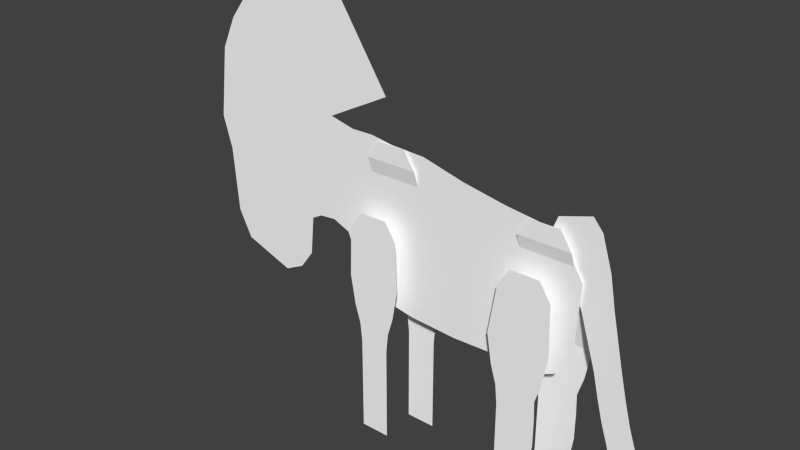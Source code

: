 # Source: Antelope_Walk_88.blend  (saved by Blender 2.78.0; exported with 4.5.12 LTS)
import bpy
from mathutils import Matrix  # noqa: F401  (used for matrix-valued properties, if any)

bpy.ops.wm.read_factory_settings(use_empty=True)
scene = bpy.context.scene
scene.name = 'Scene'

# ---- collections
col_collection_1 = bpy.data.collections.new('Collection 1'); scene.collection.children.link(col_collection_1)

# ---- materials (node trees are filled in below, after node groups)
mat_material_kudu = bpy.data.materials.new('Material kudu')
mat_material_kudu.alpha_threshold = 0.0
mat_material_kudu.use_transparent_shadow = False
mat_material_kudu.preview_render_type = 'CUBE'
mat_material_kudu.diffuse_color = (1.0, 1.0, 1.0, 1.0)
mat_material_kudu.specular_color = (0.0, 0.0, 0.0)
mat_material_kudu.roughness = 0.5

# ---- material node trees

# ---- world
world_world = bpy.data.worlds.new('World'); scene.world = world_world
world_world.color = (0.05088, 0.05088, 0.05088)
world_world.use_sun_shadow = False
world_world.sun_shadow_jitter_overblur = 0.0
world_world.cycles.sampling_method = 'NONE'
world_world.cycles.sample_map_resolution = 256

# ---- meshes
me_untitled_003 = bpy.data.meshes.new('Untitled.003')
me_untitled_003.from_pydata([(30.32, -0.09828, 10.47), (-15.8, -0.09829, 23.59), (-17.34, -0.09829, 3.526), (-15.22, -0.09828, -1.83), (-7.28, -0.09829, 22.98), (22.8, -0.09828, -9.194), (23.65, -0.09829, 18.12), (29.64, -0.09828, -3.593), (-10.69, -0.09828, -7.131), (-20.73, -0.09829, 4.954), (-33.43, -0.09829, -9.731), (-43.17, -0.09829, -6.22), (-43.95, -0.09829, 37.53), (-26.41, -0.09829, 24.21), (-20.66, -0.09829, 24.73), (6.462, -0.09828, -8.992), (7.549, -0.09829, 20.61), (14.68, -0.09828, -8.686), (15.73, -0.09829, 19.11), (-11.51, -0.09829, 23.64), (27.08, -0.09828, -7.204), (27.49, -0.09829, 15.06), (-2.651, -0.09828, -8.509), (-0.5331, -0.09829, 22.68), (-23.96, -0.09829, 4.642), (-26.77, -0.09829, -4.072), (-46.75, -0.09829, 11.58), (-29.47, -0.09829, -7.752), (-45.79, -0.09829, -0.9622), (-26.01, -0.09829, 3.521), (-36.83, -0.0983, 46.8), (-18.64, -0.0983, 46.82), (-8.434, -0.0983, 31.05), (-46.78, -0.0983, 31.48), (-48.56, -0.09829, 17.86), (-11.91, -3.0, -34.31), (-6.203, -3.0, -34.31), (-6.203, -3.0, -31.37), (-11.91, -3.0, -31.37), (-11.91, -3.0, -24.97), (-6.203, -3.0, -24.97), (-6.203, -3.0, -20.87), (-11.91, -3.0, -20.87), (-6.203, -3.0, -15.79), (-11.91, -3.0, -15.79), (-5.822, -3.0, -12.06), (-12.29, -3.0, -12.06), (-4.742, -3.0, -8.435), (-13.37, -3.0, -8.435), (-3.791, -3.0, -2.807), (-4.103, -3.0, 6.807), (-14.01, -3.0, 6.807), (-14.32, -3.0, -2.807), (-6.288, -3.0, 10.18), (-11.82, -3.0, 10.18), (-6.203, -3.0, -28.1), (-11.91, -3.0, -28.1), (-6.561, 3.818, -33.48), (-0.8557, 3.818, -33.48), (-0.8557, 3.818, -30.54), (-6.561, 3.818, -30.54), (-6.561, 3.818, -24.14), (-0.8557, 3.818, -24.14), (-0.8557, 3.818, -20.04), (-6.561, 3.818, -20.04), (-0.8557, 3.818, -14.96), (-6.561, 3.818, -14.96), (-0.4748, 3.818, -11.23), (-6.942, 3.818, -11.23), (0.605, 3.818, -7.605), (-8.022, 3.818, -7.605), (1.556, 3.818, -1.977), (-2.009, -0.6818, 19.77), (-11.91, -0.6818, 19.77), (-8.974, 3.818, -1.977), (-4.195, -0.6818, 23.14), (-9.729, -0.6818, 23.14), (-0.8557, 3.818, -27.27), (-6.561, 3.818, -27.27), (28.45, 3.818, -34.91), (28.99, 3.818, -16.4), (28.99, 3.818, -21.48), (28.45, 3.818, -25.58), (21.57, 3.818, -34.91), (21.57, 3.818, -25.58), (21.57, 3.818, -21.48), (21.57, 3.818, -16.4), (28.84, 3.818, -12.67), (21.19, 3.818, -12.67), (28.36, -0.6818, 15.28), (18.45, -0.6818, 15.28), (30.87, 3.818, -3.417), (20.34, 3.818, -3.417), (26.17, -0.6818, 18.65), (20.64, -0.6818, 18.65), (28.45, 3.818, -31.98), (21.57, 3.818, -31.98), (21.57, 3.818, -28.71), (28.45, 3.818, -28.71), (29.92, 3.818, -9.044), (20.11, 3.818, -9.044), (17.76, -3.0, -34.31), (24.65, -3.0, -34.31), (24.65, -3.0, -31.37), (17.76, -3.0, -31.37), (17.76, -3.0, -24.97), (24.65, -3.0, -24.97), (25.18, -3.0, -20.87), (17.76, -3.0, -20.87), (25.18, -3.0, -15.79), (17.76, -3.0, -15.79), (25.03, -3.0, -12.06), (17.38, -3.0, -12.06), (26.11, -3.0, -8.435), (16.3, -3.0, -8.435), (27.06, -3.0, -2.807), (26.75, -3.0, 6.807), (16.84, -3.0, 6.807), (15.35, -3.0, -2.807), (24.56, -3.0, 10.18), (19.03, -3.0, 10.18), (24.65, -3.0, -28.1), (17.76, -3.0, -28.1), (42.97, 0.5, -20.15), (32.66, 0.5, 19.67), (38.02, 0.5, -21.62), (33.25, 0.5, -4.381), (38.11, 0.5, -2.94), (30.02, 0.5, 5.893), (35.74, 0.5, 7.588), (34.63, 0.5, 13.44), (23.78, 0.5, 16.87), (26.04, 0.5, 10.73), (30.85, 0.5, 21.8), (24.96, 0.5, 19.98), (40.37, 0.5, -11.72), (35.46, 0.5, -13.17), (34.35, 0.5, -8.982), (36.92, 0.5, 2.324), (31.64, 0.5, 0.7557), (39.23, 0.5, -7.533), (41.6, 0.5, -15.39), (36.67, 0.5, -16.85)], [], [(5, 20, 21), (21, 6, 5), (8, 22, 23), (23, 4, 8), (3, 19, 1), (1, 2, 3), (27, 28, 11), (11, 10, 27), (9, 2, 1), (1, 14, 9), (15, 17, 18), (18, 16, 15), (5, 6, 18), (18, 17, 5), (8, 4, 19), (19, 3, 8), (20, 7, 0), (0, 21, 20), (15, 16, 23), (23, 22, 15), (24, 9, 14), (14, 13, 24), (29, 12, 26), (26, 25, 29), (25, 26, 28), (28, 27, 25), (29, 24, 13), (13, 12, 29), (13, 14, 32), (32, 31, 13), (12, 13, 31), (31, 30, 12), (26, 12, 33), (33, 34, 26), (36, 37, 38), (38, 35, 36), (40, 41, 42), (42, 39, 40), (41, 43, 44), (44, 42, 41), (43, 45, 46), (46, 44, 43), (45, 47, 48), (48, 46, 45), (50, 51, 52), (52, 49, 50), (51, 50, 53), (53, 54, 51), (55, 56, 38), (38, 37, 55), (40, 39, 56), (56, 55, 40), (49, 52, 48), (48, 47, 49), (58, 59, 60), (60, 57, 58), (62, 63, 64), (64, 61, 62), (63, 65, 66), (66, 64, 63), (65, 67, 68), (68, 66, 65), (67, 69, 70), (70, 68, 67), (72, 73, 74), (74, 71, 72), (73, 72, 75), (75, 76, 73), (77, 78, 60), (60, 59, 77), (62, 61, 78), (78, 77, 62), (71, 74, 70), (70, 69, 71), (79, 95, 96), (96, 83, 79), (82, 81, 85), (85, 84, 82), (81, 80, 86), (86, 85, 81), (80, 87, 88), (88, 86, 80), (87, 99, 100), (100, 88, 87), (89, 90, 92), (92, 91, 89), (90, 89, 93), (93, 94, 90), (98, 97, 96), (96, 95, 98), (82, 84, 97), (97, 98, 82), (91, 92, 100), (100, 99, 91), (102, 103, 104), (104, 101, 102), (106, 107, 108), (108, 105, 106), (107, 109, 110), (110, 108, 107), (109, 111, 112), (112, 110, 109), (111, 113, 114), (114, 112, 111), (116, 117, 118), (118, 115, 116), (117, 116, 119), (119, 120, 117), (121, 122, 104), (104, 103, 121), (106, 105, 122), (122, 121, 106), (115, 118, 114), (114, 113, 115), (124, 131, 132), (132, 130, 124), (126, 137, 140), (140, 127, 126), (128, 139, 138), (138, 129, 128), (128, 129, 130), (130, 132, 128), (131, 124, 133), (133, 134, 131), (136, 142, 141), (141, 135, 136), (137, 136, 135), (135, 140, 137), (139, 126, 127), (127, 138, 139), (142, 125, 123), (123, 141, 142)])
me_untitled_003.polygons.foreach_set('use_smooth', [1, 1, 1, 1, 1, 1, 1, 1, 1, 1, 1, 1, 1, 1, 1, 1, 1, 1, 1, 1, 1, 1, 1, 1, 1, 1, 1, 1, 0, 0, 0, 0, 0, 0, 1, 1, 1, 1, 1, 1, 1, 1, 0, 0, 0, 0, 0, 0, 1, 1, 1, 1, 0, 0, 1, 1, 1, 1, 1, 1, 1, 1, 0, 0, 0, 0, 0, 0, 1, 1, 1, 1, 0, 0, 1, 1, 1, 1, 1, 1, 1, 1, 0, 0, 0, 0, 0, 0, 1, 1, 1, 1, 0, 0, 1, 1, 1, 1, 1, 1, 1, 1, 0, 0, 0, 0, 0, 0, 1, 1, 1, 1, 0, 0, 1, 1, 1, 1, 1, 1, 1, 1, 0, 0, 1, 1, 1, 1, 1, 1, 1, 1])
_uv = me_untitled_003.uv_layers.new(name='UVChannel_1')
_uv.uv.foreach_set('vector', [0.7963, 0.2873, 0.8428, 0.3089, 0.8473, 0.551, 0.8473, 0.551, 0.8056, 0.5843, 0.7963, 0.2873, 0.4321, 0.3097, 0.5196, 0.2947, 0.5426, 0.6338, 0.5426, 0.6338, 0.4693, 0.6372, 0.4321, 0.3097, 0.383, 0.3673, 0.4233, 0.6442, 0.3767, 0.6437, 0.3767, 0.6437, 0.3599, 0.4256, 0.383, 0.3673, 0.228, 0.3029, 0.05053, 0.3768, 0.07905, 0.3196, 0.07905, 0.3196, 0.1849, 0.2814, 0.228, 0.3029, 0.323, 0.4411, 0.3599, 0.4256, 0.3767, 0.6437, 0.3767, 0.6437, 0.3237, 0.6561, 0.323, 0.4411, 0.6187, 0.2895, 0.708, 0.2928, 0.7195, 0.5951, 0.7195, 0.5951, 0.6305, 0.6113, 0.6187, 0.2895, 0.7963, 0.2873, 0.8056, 0.5843, 0.7195, 0.5951, 0.7195, 0.5951, 0.708, 0.2928, 0.7963, 0.2873, 0.4321, 0.3097, 0.4693, 0.6372, 0.4233, 0.6442, 0.4233, 0.6442, 0.383, 0.3673, 0.4321, 0.3097, 0.8428, 0.3089, 0.8707, 0.3482, 0.8781, 0.5011, 0.8781, 0.5011, 0.8473, 0.551, 0.8428, 0.3089, 0.6187, 0.2895, 0.6305, 0.6113, 0.5426, 0.6338, 0.5426, 0.6338, 0.5196, 0.2947, 0.6187, 0.2895, 0.2879, 0.4377, 0.323, 0.4411, 0.3237, 0.6561, 0.3237, 0.6561, 0.2613, 0.6505, 0.2879, 0.4377, 0.2656, 0.4255, 0.07053, 0.7954, 0.04009, 0.5132, 0.04009, 0.5132, 0.2574, 0.343, 0.2656, 0.4255, 0.2574, 0.343, 0.04009, 0.5132, 0.05053, 0.3768, 0.05053, 0.3768, 0.228, 0.3029, 0.2574, 0.343, 0.2656, 0.4255, 0.2879, 0.4377, 0.2613, 0.6505, 0.2613, 0.6505, 0.07053, 0.7954, 0.2656, 0.4255, 0.2613, 0.6505, 0.3237, 0.6561, 0.4567, 0.7248, 0.4567, 0.7248, 0.3458, 0.8963, 0.2613, 0.6505, 0.07053, 0.7954, 0.2613, 0.6505, 0.3458, 0.8963, 0.3458, 0.8963, 0.1479, 0.8961, 0.07053, 0.7954, 0.04009, 0.5132, 0.07053, 0.7954, 0.03971, 0.7296, 0.03971, 0.7296, 0.02039, 0.5815, 0.04009, 0.5132, 0.9529, 0.8141, 0.9209, 0.8141, 0.9209, 0.7521, 0.9209, 0.7521, 0.9529, 0.7521, 0.9529, 0.8141, 0.8514, 0.8141, 0.8068, 0.8141, 0.8068, 0.7521, 0.8068, 0.7521, 0.8514, 0.7521, 0.8514, 0.8141, 0.8068, 0.8141, 0.7516, 0.8141, 0.7516, 0.7521, 0.7516, 0.7521, 0.8068, 0.7521, 0.8068, 0.8141, 0.7516, 0.8141, 0.711, 0.8183, 0.711, 0.7479, 0.711, 0.7479, 0.7516, 0.7521, 0.7516, 0.8141, 0.711, 0.8183, 0.6716, 0.83, 0.6716, 0.7362, 0.6716, 0.7362, 0.711, 0.7479, 0.711, 0.8183, 0.5426, 0.837, 0.5426, 0.7293, 0.6104, 0.7259, 0.6104, 0.7259, 0.6104, 0.8404, 0.5426, 0.837, 0.5426, 0.7293, 0.5426, 0.837, 0.5059, 0.8132, 0.5059, 0.8132, 0.5059, 0.753, 0.5426, 0.7293, 0.8854, 0.8141, 0.8854, 0.7521, 0.9209, 0.7521, 0.9209, 0.7521, 0.9209, 0.8141, 0.8854, 0.8141, 0.8514, 0.8141, 0.8514, 0.7521, 0.8854, 0.7521, 0.8854, 0.7521, 0.8854, 0.8141, 0.8514, 0.8141, 0.6104, 0.8404, 0.6104, 0.7259, 0.6716, 0.7362, 0.6716, 0.7362, 0.6716, 0.83, 0.6104, 0.8404, 0.9529, 0.1032, 0.9209, 0.1032, 0.9209, 0.04115, 0.9209, 0.04115, 0.9529, 0.04115, 0.9529, 0.1032, 0.8514, 0.1032, 0.8068, 0.1032, 0.8068, 0.04115, 0.8068, 0.04115, 0.8514, 0.04115, 0.8514, 0.1032, 0.8068, 0.1032, 0.7516, 0.1032, 0.7516, 0.04115, 0.7516, 0.04115, 0.8068, 0.04115, 0.8068, 0.1032, 0.7516, 0.1032, 0.711, 0.1073, 0.711, 0.037, 0.711, 0.037, 0.7516, 0.04115, 0.7516, 0.1032, 0.711, 0.1073, 0.6716, 0.1191, 0.6716, 0.02526, 0.6716, 0.02526, 0.711, 0.037, 0.711, 0.1073, 0.4016, 0.1262, 0.4016, 0.01851, 0.6104, 0.01492, 0.6104, 0.01492, 0.6104, 0.1294, 0.4016, 0.1262, 0.4016, 0.01851, 0.4016, 0.1262, 0.365, 0.1025, 0.365, 0.1025, 0.365, 0.04228, 0.4016, 0.01851, 0.8854, 0.1032, 0.8854, 0.04115, 0.9209, 0.04115, 0.9209, 0.04115, 0.9209, 0.1032, 0.8854, 0.1032, 0.8514, 0.1032, 0.8514, 0.04115, 0.8854, 0.04115, 0.8854, 0.04115, 0.8854, 0.1032, 0.8514, 0.1032, 0.6104, 0.1294, 0.6104, 0.01492, 0.6716, 0.02526, 0.6716, 0.02526, 0.6716, 0.1191, 0.6104, 0.1294, 0.9529, 0.2351, 0.9209, 0.2351, 0.9209, 0.1602, 0.9209, 0.1602, 0.9529, 0.1602, 0.9529, 0.2351, 0.8514, 0.2351, 0.8068, 0.2409, 0.8068, 0.1602, 0.8068, 0.1602, 0.8514, 0.1602, 0.8514, 0.2351, 0.8068, 0.2409, 0.7516, 0.2409, 0.7516, 0.1602, 0.7516, 0.1602, 0.8068, 0.1602, 0.8068, 0.2409, 0.7516, 0.2409, 0.711, 0.2393, 0.711, 0.1561, 0.711, 0.1561, 0.7516, 0.1602, 0.7516, 0.2409, 0.711, 0.2393, 0.6716, 0.251, 0.6716, 0.1444, 0.6716, 0.1444, 0.711, 0.1561, 0.711, 0.2393, 0.4504, 0.2583, 0.4504, 0.1506, 0.6104, 0.1468, 0.6104, 0.1468, 0.6104, 0.2613, 0.4504, 0.2583, 0.4504, 0.1506, 0.4504, 0.2583, 0.4137, 0.2346, 0.4137, 0.2346, 0.4137, 0.1744, 0.4504, 0.1506, 0.8854, 0.2351, 0.8854, 0.1602, 0.9209, 0.1602, 0.9209, 0.1602, 0.9209, 0.2351, 0.8854, 0.2351, 0.8514, 0.2351, 0.8514, 0.1602, 0.8854, 0.1602, 0.8854, 0.1602, 0.8854, 0.2351, 0.8514, 0.2351, 0.6104, 0.2613, 0.6104, 0.1468, 0.6716, 0.1444, 0.6716, 0.1444, 0.6716, 0.251, 0.6104, 0.2613, 0.9529, 0.9534, 0.9209, 0.9534, 0.9209, 0.8785, 0.9209, 0.8785, 0.9529, 0.8785, 0.9529, 0.9534, 0.8514, 0.9534, 0.8068, 0.9591, 0.8068, 0.8785, 0.8068, 0.8785, 0.8514, 0.8785, 0.8514, 0.9534, 0.8068, 0.9591, 0.7516, 0.9591, 0.7516, 0.8785, 0.7516, 0.8785, 0.8068, 0.8785, 0.8068, 0.9591, 0.7516, 0.9591, 0.711, 0.9575, 0.711, 0.8744, 0.711, 0.8744, 0.7516, 0.8785, 0.7516, 0.9591, 0.711, 0.9575, 0.6716, 0.9692, 0.6716, 0.8626, 0.6716, 0.8626, 0.711, 0.8744, 0.711, 0.9575, 0.5426, 0.9762, 0.5426, 0.8685, 0.6104, 0.8523, 0.6104, 0.8523, 0.6104, 0.9796, 0.5426, 0.9762, 0.5426, 0.8685, 0.5426, 0.9762, 0.5059, 0.9524, 0.5059, 0.9524, 0.5059, 0.8923, 0.5426, 0.8685, 0.8854, 0.9534, 0.8854, 0.8785, 0.9209, 0.8785, 0.9209, 0.8785, 0.9209, 0.9534, 0.8854, 0.9534, 0.8514, 0.9534, 0.8514, 0.8785, 0.8854, 0.8785, 0.8854, 0.8785, 0.8854, 0.9534, 0.8514, 0.9534, 0.6104, 0.9796, 0.6104, 0.8523, 0.6716, 0.8626, 0.6716, 0.8626, 0.6716, 0.9692, 0.6104, 0.9796, 0.9758, 0.7021, 0.8747, 0.6968, 0.8755, 0.6276, 0.8755, 0.6276, 0.9732, 0.6328, 0.9758, 0.7021, 0.9073, 0.4496, 0.9091, 0.3975, 0.9644, 0.3994, 0.9644, 0.3994, 0.9624, 0.4516, 0.9073, 0.4496, 0.9014, 0.5666, 0.9044, 0.5081, 0.9642, 0.5102, 0.9642, 0.5102, 0.9661, 0.5688, 0.9014, 0.5666, 0.9014, 0.5666, 0.9661, 0.5688, 0.9732, 0.6328, 0.9732, 0.6328, 0.8755, 0.6276, 0.9014, 0.5666, 0.8747, 0.6968, 0.9758, 0.7021, 0.9626, 0.7294, 0.9626, 0.7294, 0.8955, 0.7263, 0.8747, 0.6968, 0.9114, 0.3498, 0.9141, 0.3078, 0.97, 0.3097, 0.97, 0.3097, 0.967, 0.3517, 0.9114, 0.3498, 0.9091, 0.3975, 0.9114, 0.3498, 0.967, 0.3517, 0.967, 0.3517, 0.9644, 0.3994, 0.9091, 0.3975, 0.9044, 0.5081, 0.9073, 0.4496, 0.9624, 0.4516, 0.9624, 0.4516, 0.9642, 0.5102, 0.9044, 0.5081, 0.9141, 0.3078, 0.9153, 0.2539, 0.9714, 0.2559, 0.9714, 0.2559, 0.97, 0.3097, 0.9141, 0.3078])
me_untitled_003.materials.append(mat_material_kudu)
me_untitled_003.use_remesh_preserve_volume = False
me_untitled_003.use_remesh_preserve_attributes = False
me_untitled_003.use_mirror_vertex_groups = False
me_untitled_003.update()
arm_skeleton = bpy.data.armatures.new('Skeleton')  # bones are not reproduced

# ---- objects
ob_mesh_antelopea = bpy.data.objects.new('Mesh_AntelopeA', arm_skeleton)
ob_mesh_body = bpy.data.objects.new('Mesh_Body', me_untitled_003)

# ---- transforms, parenting, visibility, modifiers, constraints
ob_mesh_antelopea.location = (20.06, -4.0, 10.0)
ob_mesh_antelopea.show_in_front = True
ob_mesh_antelopea.lineart.crease_threshold = 0.0
ob_mesh_body.parent = ob_mesh_antelopea
ob_mesh_body.matrix_parent_inverse = Matrix(((1.0, 0.0, 0.0, -20.0), (0.0, 1.0, 0.0, -0.0), (0.0, 0.0, 1.0, -10.0), (0.0, 0.0, 0.0, 1.0)))
ob_mesh_body.location = (0.0, 0.0, 0.0)
ob_mesh_body.color = (0.8, 0.8, 0.8, 1.0)
ob_mesh_body.hide_select = True
ob_mesh_body.show_wire = True
ob_mesh_body.show_transparent = True
ob_mesh_body.lineart.crease_threshold = 0.0
_vg = ob_mesh_body.vertex_groups.new(name='Bone_Pelvis')
for _i, _w in zip([0, 1, 2, 3, 4, 5, 6, 7, 8, 9, 14, 15, 16, 17, 18, 19, 20, 21, 22, 23, 31, 32, 44, 46, 50, 53, 66, 68, 71, 72, 73, 74, 75, 76, 79, 88, 89, 90, 93, 94, 95, 97, 131, 132, 133, 134], [1.0, 0.01648, 0.2045, 0.25, 0.346, 1.0, 1.0, 1.0, 0.5974, 0.0, 0.0, 0.6209, 0.5208, 1.0, 1.0, 0.1441, 1.0, 1.0, 0.7432, 0.2315, 0.0, 0.0, 0.0, 0.0, 0.0, 0.0, 0.0, 0.0, 0.0006428, 0.6141, 0.3693, 0.004307, 0.3343, 0.4653, 0.0, 0.01269, 1.0, 1.0, 1.0, 1.0, 0.0, 0.0, 1.0, 1.0, 0.2906, 0.1482]): _vg.add([_i], _w, 'REPLACE')
_vg = ob_mesh_body.vertex_groups.new(name='Bone_Spine')
for _i, _w in zip([1, 2, 3, 4, 6, 8, 9, 10, 11, 13, 14, 15, 16, 17, 18, 19, 21, 22, 23, 24, 25, 27, 28, 29, 31, 32, 33, 34, 42, 43, 44, 45, 46, 52, 65, 66, 67, 68, 69, 70, 72, 73, 75, 76, 89, 90, 93, 94, 116, 124, 128, 129, 130, 131, 132, 133, 134, 138, 139], [0.0, 0.0, 0.0, 0.2303, 0.2968, 0.4444, 0.0, 0.0, 0.0, 0.0, 0.0, 1.0, 0.9545, 0.4579, 0.569, 0.0, 0.2272, 0.6348, 0.6137, 0.0, 0.0, 0.0, 0.0, 0.0, 0.001227, 0.0, 0.0, 0.0, 0.0, 0.0, 0.0, 0.0, 0.0, 0.005301, 0.0, 0.0, 0.0, 0.0, 0.0, 0.0, 0.5615, 0.1875, 0.6889, 0.1906, 0.2832, 0.5061, 0.3739, 0.6525, 0.0281, 0.1368, 0.08785, 0.07541, 0.1125, 0.3152, 0.3064, 0.1338, 0.2518, 0.06345, 0.05689]): _vg.add([_i], _w, 'REPLACE')
_vg = ob_mesh_body.vertex_groups.new(name='Bone_Shoulder')
for _i, _w in zip([1, 2, 3, 4, 5, 6, 8, 9, 10, 11, 12, 13, 14, 15, 16, 17, 18, 19, 22, 23, 24, 25, 26, 27, 28, 29, 30, 31, 32, 33, 34, 36, 43, 44, 45, 47, 48, 49, 50, 51, 52, 54, 65, 66, 67, 68, 70, 72, 73, 74, 75, 76, 89, 90, 93, 94, 117, 118, 120], [0.4603, 0.5284, 0.25, 1.0, 0.06514, 0.04545, 0.5774, 0.0, 0.0, 0.0, 0.0, 0.0, 0.0, 0.1232, 0.1189, 0.03712, 0.08837, 1.0, 0.1906, 1.0, 0.0, 0.0, 0.0, 0.0, 0.0, 0.06312, 0.001745, 0.0, 1.463e-05, 0.0, 0.0, 0.000103, 0.0, 0.0, 0.0, 0.0, 0.0, 0.0, 0.0, 0.0, 0.0, 0.0, 0.0, 0.0, 0.0, 0.0, 0.0, 1.0, 0.8871, 0.0, 1.0, 0.9014, 0.02063, 0.03641, 0.04987, 0.08142, 0.0, 0.0, 0.0]): _vg.add([_i], _w, 'REPLACE')
_vg = ob_mesh_body.vertex_groups.new(name='Bone_Neck')
for _i, _w in zip([1, 2, 3, 4, 6, 8, 9, 10, 11, 12, 13, 14, 15, 16, 17, 18, 19, 22, 23, 24, 25, 26, 27, 28, 29, 30, 31, 32, 33, 34, 36, 42, 43, 44, 45, 46, 47, 48, 49, 51, 54, 67, 72, 73, 75, 76, 112, 114, 117, 118], [1.0, 0.8673, 0.5, 0.9181, 0.001186, 0.1492, 1.0, 0.09929, 0.09776, 0.6351, 1.0, 1.0, 0.0, 0.07053, 0.0, 0.0, 1.0, 0.02478, 0.3836, 0.8151, 0.06496, 0.3715, 0.0, 0.03315, 0.4979, 0.6009, 0.1436, 0.5059, 0.7735, 0.3931, 0.005582, 0.0, 0.0, 0.0, 0.0, 0.0, 0.0, 0.0, 0.0, 0.0, 0.0, 0.0, 1.0, 1.0, 1.0, 1.0, 0.0, 0.0, 0.0, 0.0]): _vg.add([_i], _w, 'REPLACE')
_vg = ob_mesh_body.vertex_groups.new(name='Bone_Head')
for _i, _w in zip([1, 2, 3, 4, 8, 9, 10, 11, 12, 13, 14, 15, 16, 18, 19, 22, 23, 24, 25, 26, 27, 28, 29, 30, 31, 32, 33, 34, 35, 44, 46, 47, 48, 52, 53, 67, 68, 72, 73, 75, 76, 112, 131, 134], [0.9752, 0.0, 0.0, 0.0, 0.01782, 0.7491, 1.0, 1.0, 1.0, 1.0, 1.0, 0.0, 0.0, 0.0, 0.02348, 0.0, 0.0, 1.0, 1.0, 1.0, 1.0, 1.0, 0.9812, 1.0, 0.9177, 0.9904, 1.0, 1.0, 0.0004276, 0.02658, 0.0, 0.0, 0.0, 0.0, 0.0, 0.0, 0.0, 0.0, 0.0, 0.0, 0.0, 0.0, 0.0, 0.0]): _vg.add([_i], _w, 'REPLACE')
_vg = ob_mesh_body.vertex_groups.new(name='Bone_FrontLegL')
for _i, _w in zip([1, 2, 3, 4, 5, 7, 8, 9, 10, 11, 12, 13, 14, 15, 16, 17, 19, 20, 22, 23, 24, 25, 26, 27, 28, 29, 30, 31, 32, 33, 34, 35, 36, 37, 38, 39, 40, 41, 42, 43, 44, 45, 46, 47, 48, 49, 50, 51, 52, 53, 54, 55, 56, 67, 68, 70, 79, 80, 81, 82, 87, 95, 98, 99, 110, 111, 112, 113, 114, 115, 116, 117, 118, 119, 120, 125, 129, 131, 132, 136, 137, 142], [0.0, 0.0, 0.0, 0.0, 0.0, 0.0, 0.0, 0.0, 0.0, 0.0, 0.0, 0.0, 0.0, 0.0, 0.0, 0.0, 0.0, 0.0, 0.0, 0.0, 0.0, 0.0, 0.0, 0.0, 0.0, 0.0, 0.0, 0.0, 0.0, 0.0, 0.0, 0.01675, 0.05187, 0.05678, 0.01745, 0.05378, 0.09044, 0.1347, 0.08602, 0.2244, 0.1699, 0.4876, 0.3029, 0.4816, 0.5143, 1.0, 1.0, 1.0, 1.0, 1.0, 0.9963, 0.06941, 0.03079, 0.0, 0.0, 0.0, 0.0, 0.0, 0.0, 0.0, 0.0, 0.0, 0.0, 0.0, 0.0, 0.0, 0.0, 0.0, 0.0, 0.0, 0.0, 0.0, 0.0, 0.0, 0.0, 0.0, 0.0, 0.0, 0.0, 0.0, 0.0, 0.0]): _vg.add([_i], _w, 'REPLACE')
_vg = ob_mesh_body.vertex_groups.new(name='Bone_ForearmL')
for _i, _w in zip([2, 3, 9, 15, 19, 22, 35, 36, 37, 38, 39, 40, 41, 42, 43, 44, 45, 46, 47, 48, 49, 50, 51, 52, 53, 54, 55, 56, 64, 66, 67, 68, 114, 117, 118], [0.0, 0.0, 0.0, 0.0, 0.0, 0.0, 0.07086, 0.1069, 0.1165, 0.07247, 0.1253, 0.1799, 0.08504, 0.2204, 0.9418, 1.0, 0.9501, 1.0, 1.0, 1.0, 0.3461, 0.3343, 0.3017, 0.2899, 0.326, 0.31, 0.1408, 0.08948, 0.0, 0.0, 0.0, 0.0, 0.0, 0.0, 0.0]): _vg.add([_i], _w, 'REPLACE')
_vg = ob_mesh_body.vertex_groups.new(name='Bone_KneeL')
for _i, _w in zip([9, 15, 24, 35, 36, 37, 38, 39, 40, 41, 42, 43, 44, 45, 46, 47, 48, 49, 50, 51, 52, 53, 54, 55, 56, 61, 64, 66, 68, 70, 114, 118], [0.0, 0.0, 0.0, 0.2054, 0.2695, 0.2866, 0.2207, 1.0, 1.0, 0.9914, 0.9766, 0.5375, 0.6095, 0.0, 0.1403, 0.1655, 0.1065, 0.1517, 0.1411, 0.1118, 0.1012, 0.1336, 0.1193, 0.326, 0.3053, 0.0, 0.0, 0.0, 0.0, 0.0, 0.0, 0.0]): _vg.add([_i], _w, 'REPLACE')
_vg = ob_mesh_body.vertex_groups.new(name='Bone_AnkleL')
for _i, _w in zip([35, 36, 37, 38, 39, 40, 41, 42, 43, 44, 45, 46, 47, 49, 50, 51, 53, 54, 55, 56, 60, 61, 62, 77, 78, 114, 118], [0.1717, 0.1839, 0.0, 0.1954, 1.0, 1.0, 0.1073, 0.08337, 0.06502, 0.03532, 0.04446, 0.008318, 0.02858, 0.02139, 0.01586, 0.000541, 0.01195, 0.004456, 1.0, 1.0, 0.0, 0.0, 0.0, 0.0, 0.0, 0.0, 0.0]): _vg.add([_i], _w, 'REPLACE')
_vg = ob_mesh_body.vertex_groups.new(name='Bone_HoofL')
for _i, _w in zip([35, 36, 37, 38, 39, 40, 41, 42, 43, 44, 45, 46, 47, 48, 49, 50, 51, 52, 53, 54, 55, 56, 57, 60, 78], [1.0, 1.0, 1.0, 1.0, 0.1565, 0.2041, 0.1331, 0.08691, 0.07834, 0.04489, 0.05629, 0.01675, 0.04323, 0.003674, 0.03451, 0.0278, 0.009215, 0.002507, 0.02305, 0.01396, 0.2748, 0.2627, 0.0, 0.0, 0.0]): _vg.add([_i], _w, 'REPLACE')
_vg = ob_mesh_body.vertex_groups.new(name='Bone_FrontLegR')
for _i, _w in zip([2, 3, 35, 36, 37, 38, 40, 41, 43, 49, 50, 51, 52, 53, 54, 55, 65, 66, 67, 68, 69, 70, 71, 72, 73, 74, 75, 76], [0.0, 0.0, 0.0, 0.0, 0.0, 0.0, 0.0, 0.0, 0.0, 0.0, 0.0, 0.0, 0.0, 0.0, 0.0, 0.0, 0.08955, 0.09565, 0.2588, 0.2837, 0.6215, 0.6609, 0.1661, 0.0, 0.0, 0.09372, 0.0, 0.0]): _vg.add([_i], _w, 'REPLACE')
_vg = ob_mesh_body.vertex_groups.new(name='Bone_ForearmR')
for _i, _w in zip([1, 2, 3, 4, 5, 7, 8, 9, 15, 16, 17, 18, 19, 20, 22, 23, 24, 35, 36, 37, 43, 44, 45, 46, 47, 48, 49, 50, 51, 52, 53, 54, 55, 61, 62, 63, 64, 65, 66, 67, 68, 69, 70, 71, 72, 73, 74, 75, 76, 80, 87, 88, 99, 100, 110, 112, 113, 114, 115, 116, 117, 118, 119, 120, 126, 132, 136, 137, 139], [0.0, 0.0, 0.0, 0.0, 0.008921, 0.0, 0.0, 0.0, 0.0, 0.0, 0.0, 0.007087, 0.0, 0.0, 0.003637, 0.0, 0.0, 0.0, 0.0, 0.0, 0.0, 0.0, 0.0, 0.0, 0.0, 0.0, 0.0, 0.0, 0.0, 0.0, 0.0, 0.0, 0.0, 0.05696, 0.05994, 0.1836, 0.1775, 0.1163, 0.6974, 1.0, 1.0, 0.2264, 0.1889, 0.02078, 0.0, 0.0, 0.0, 0.0, 0.0, 0.0, 0.0, 0.0, 0.0, 0.0, 0.0, 0.0, 0.0, 0.0, 0.0, 0.0, 0.0, 0.0, 0.0, 0.0, 0.0, 0.0, 0.0, 0.0, 0.0]): _vg.add([_i], _w, 'REPLACE')
_vg = ob_mesh_body.vertex_groups.new(name='Bone_KneeR')
for _i, _w in zip([1, 2, 3, 4, 9, 14, 19, 22, 23, 39, 40, 41, 42, 44, 55, 57, 58, 59, 60, 61, 62, 63, 64, 65, 66, 67, 68, 69, 70, 77, 78], [0.0, 0.0, 0.0, 0.0, 0.0, 0.0, 0.0, 0.0, 0.0, 0.0, 0.0, 0.0, 0.0, 0.0, 0.0, 0.09112, 0.09432, 0.1267, 0.1226, 0.9653, 0.9747, 1.0, 1.0, 0.1777, 0.1799, 0.06417, 0.067, 0.01605, 0.0129, 0.2746, 0.0]): _vg.add([_i], _w, 'REPLACE')
_vg = ob_mesh_body.vertex_groups.new(name='Bone_AnkleR')
for _i, _w in zip([37, 39, 40, 55, 56, 57, 58, 59, 60, 61, 62, 63, 64, 77, 78], [0.0, 0.0, 0.0, 0.0, 0.0, 0.149, 0.1516, 0.2029, 0.0, 0.9613, 1.0, 0.05377, 0.05217, 1.0, 1.0]): _vg.add([_i], _w, 'REPLACE')
_vg = ob_mesh_body.vertex_groups.new(name='Bone_HoofR')
for _i, _w in zip([35, 36, 37, 38, 39, 40, 41, 42, 55, 56, 57, 58, 59, 60, 61, 62, 63, 64, 77, 78], [0.0, 0.0, 0.0, 0.0, 0.0, 0.0, 0.0, 0.0, 0.0, 0.0, 1.0, 1.0, 1.0, 1.0, 0.09971, 0.1031, 0.01326, 0.01022, 1.0, 1.0]): _vg.add([_i], _w, 'REPLACE')
_vg = ob_mesh_body.vertex_groups.new(name='Bone_BackLegL')
for _i, _w in zip([5, 17, 81, 82, 83, 84, 85, 86, 88, 96, 97, 98, 101, 102, 103, 104, 105, 106, 107, 108, 109, 110, 111, 112, 113, 114, 115, 116, 117, 118, 119, 120, 121, 122], [0.0, 0.0, 0.0, 0.0, 0.0, 0.0, 0.0, 0.0, 0.0, 0.0, 0.0, 0.0, 0.0, 0.0, 0.0, 0.0, 0.0, 0.0, 0.0, 0.0, 0.009333, 0.0, 0.0, 0.2737, 0.5331, 0.4689, 1.0, 1.0, 1.0, 0.6558, 1.0, 1.0, 0.0, 0.0]): _vg.add([_i], _w, 'REPLACE')
_vg = ob_mesh_body.vertex_groups.new(name='Bone_TibiaL')
for _i, _w in zip([0, 1, 2, 3, 4, 5, 6, 7, 8, 9, 15, 16, 17, 18, 19, 20, 21, 22, 23, 24, 29, 43, 45, 48, 51, 52, 66, 67, 68, 83, 84, 85, 96, 97, 102, 103, 104, 105, 106, 107, 108, 109, 110, 111, 112, 113, 114, 115, 116, 117, 118, 119, 120, 121, 122, 126, 128, 131, 132, 134, 136, 137, 139], [0.0, 0.0, 0.0, 0.0, 0.0, 0.0, 0.0, 0.0, 0.0, 0.0, 0.0, 0.0, 0.0, 0.0, 0.0, 0.0, 0.0, 0.0, 0.0, 0.0, 0.006419, 0.0, 0.0, 0.0, 0.0, 0.0, 0.0, 0.0, 0.0, 0.0, 0.0, 0.0, 0.0, 0.0, 0.0, 0.0, 0.0, 0.0799, 0.0, 0.0, 0.0, 0.8045, 0.6797, 1.0, 0.9162, 0.9018, 0.1749, 0.0, 0.0, 0.0, 0.0, 0.0, 0.0, 0.0, 0.02374, 0.0, 0.0, 0.0, 0.0, 0.0, 0.0, 0.0, 0.0]): _vg.add([_i], _w, 'REPLACE')
_vg = ob_mesh_body.vertex_groups.new(name='Bone_BackKneeL')
for _i, _w in zip([5, 17, 83, 85, 86, 87, 88, 101, 102, 103, 104, 105, 106, 107, 108, 109, 110, 111, 112, 113, 114, 115, 116, 117, 118, 119, 120, 121, 122, 136, 139], [0.0, 0.0, 0.0, 0.0, 0.0, 0.0, 0.0, 0.0, 0.0, 0.0, 0.0, 0.6049, 0.7848, 1.0, 1.0, 1.0, 1.0, 0.0, 0.0, 0.0, 0.2194, 0.0, 0.0, 0.0, 0.0, 0.0, 0.0, 0.1244, 0.1188, 0.0, 0.0]): _vg.add([_i], _w, 'REPLACE')
_vg = ob_mesh_body.vertex_groups.new(name='Bone_BackAnkleL')
for _i, _w in zip([5, 17, 20, 80, 81, 83, 84, 85, 87, 88, 96, 97, 99, 101, 102, 103, 104, 105, 106, 107, 108, 110, 111, 112, 113, 114, 115, 116, 117, 118, 119, 120, 121, 122, 126, 127, 128, 137, 138, 139], [0.0, 0.0, 0.0, 0.0, 0.0, 0.0, 0.0, 0.0, 0.0, 0.0, 0.0, 0.0, 0.0, 0.0, 0.0, 0.05731, 0.001242, 1.0, 1.0, 0.1785, 0.1121, 0.0, 0.0, 0.0, 0.0, 0.0, 0.0, 0.0, 0.0, 0.0, 0.0, 0.0, 0.839, 0.2148, 0.0, 0.0, 0.0, 0.0, 0.0, 0.0]): _vg.add([_i], _w, 'REPLACE')
_vg = ob_mesh_body.vertex_groups.new(name='Bone_BackHoofL')
for _i, _w in zip([78, 79, 83, 85, 88, 95, 96, 101, 102, 103, 104, 105, 106, 107, 108, 109, 111, 113, 114, 115, 116, 117, 118, 120, 121, 122, 126, 128], [0.0, 0.0, 0.0, 0.0, 0.0, 0.0, 0.0, 1.0, 1.0, 0.9295, 1.0, 0.1265, 0.7099, 0.1919, 0.03836, 0.1214, 0.0, 0.0, 0.0, 0.0, 0.0, 0.0, 0.0, 0.0, 0.9645, 0.9978, 0.0, 0.0]): _vg.add([_i], _w, 'REPLACE')
_vg = ob_mesh_body.vertex_groups.new(name='Bone_BackLegR')
for _i, _w in zip([7, 17, 20, 80, 86, 87, 88, 89, 90, 91, 92, 93, 94, 99, 100, 102, 103, 109, 123, 126, 127, 136, 137, 139, 141], [0.0, 0.0, 0.0, 0.0879, 0.07494, 0.26, 0.26, 0.0, 0.0, 0.1409, 0.1189, 0.0, 0.0, 0.4103, 0.6978, 0.0, 0.0, 0.0, 0.0, 0.0, 0.0, 0.0, 0.0, 0.0, 0.0]): _vg.add([_i], _w, 'REPLACE')
_vg = ob_mesh_body.vertex_groups.new(name='Bone_TibiaR')
for _i, _w in zip([5, 15, 17, 20, 80, 81, 82, 84, 85, 86, 87, 88, 89, 90, 91, 92, 93, 94, 99, 100, 102, 103, 105, 106, 107, 108, 109, 110, 111, 112, 114, 121, 122, 128, 135, 137, 139, 141], [0.0, 0.0, 0.0, 0.0, 0.5339, 1.0, 0.05856, 0.0, 0.0, 1.0, 1.0, 0.6919, 0.0, 0.0, 0.0, 0.0, 0.0, 0.0, 0.3566, 0.5393, 0.0, 0.0, 0.0, 0.0, 0.0, 0.0, 0.0, 0.0, 0.0, 0.0, 0.0, 0.0, 0.0, 0.0, 0.0, 0.0, 0.0, 0.0]): _vg.add([_i], _w, 'REPLACE')
_vg = ob_mesh_body.vertex_groups.new(name='Bone_BackKneeR')
for _i, _w in zip([5, 7, 17, 20, 21, 79, 80, 81, 82, 83, 84, 85, 86, 87, 88, 95, 96, 97, 98, 99, 100, 101, 102, 103, 104, 105, 106, 107, 108, 109, 110, 111, 112, 113, 114, 116, 118, 119, 120, 121, 122, 124, 130, 131, 132, 133, 134], [0.0, 0.0, 0.0, 0.0, 0.0, 0.01573, 0.7612, 1.0, 0.7119, 0.0, 0.7665, 0.9011, 0.756, 0.7386, 0.4202, 0.05053, 0.03629, 0.1743, 0.1807, 0.5104, 0.6211, 0.0, 0.0, 0.0, 0.0, 0.0, 0.0, 0.0, 0.0, 0.0, 0.0, 0.0, 0.0, 0.0, 0.0, 0.0, 0.0, 0.0, 0.0, 0.0, 0.0, 0.0, 0.0, 0.0, 0.0, 0.0, 0.0]): _vg.add([_i], _w, 'REPLACE')
_vg = ob_mesh_body.vertex_groups.new(name='Bone_BackAnkleR')
for _i, _w in zip([5, 17, 47, 48, 79, 80, 81, 82, 83, 84, 85, 86, 88, 95, 96, 97, 98, 101, 103, 104, 107, 108, 109, 110, 112, 121, 122, 123, 127, 135, 137, 140, 141], [0.0, 0.0, 0.0, 0.0, 0.147, 0.3418, 1.0, 0.3604, 0.0, 0.5276, 0.00405, 0.8267, 0.001092, 0.1363, 0.0, 0.0, 0.0, 0.0, 0.0, 0.0, 0.0, 0.0, 0.0, 0.0, 0.0, 0.0, 0.0, 0.0, 0.0, 0.0, 0.009384, 0.0, 0.0]): _vg.add([_i], _w, 'REPLACE')
_vg = ob_mesh_body.vertex_groups.new(name='Bone_BackHoofR')
for _i, _w in zip([5, 20, 79, 81, 82, 83, 84, 95, 96, 97, 98, 101, 102, 103, 104, 105, 106, 107, 108, 109, 110, 112, 114, 121, 122, 125, 136, 137, 142], [0.0, 0.0, 1.0, 0.3015, 0.4657, 1.0, 0.07939, 1.0, 1.0, 0.5234, 0.6895, 0.0, 0.0, 0.0, 0.0, 0.0, 0.0, 0.0, 0.0, 0.0, 0.0, 0.0, 0.0, 0.0, 0.0, 0.0, 0.0, 0.0, 0.0]): _vg.add([_i], _w, 'REPLACE')
_vg = ob_mesh_body.vertex_groups.new(name='Bone_Tail')
for _i, _w in zip([0, 5, 6, 7, 14, 15, 16, 17, 18, 20, 21, 29, 32, 45, 47, 48, 51, 54, 67, 68, 70, 88, 111, 112, 124, 128, 129, 130, 131, 132, 133, 134], [0.0, 0.0, 0.0, 0.0, 0.0, 0.0, 0.0, 0.0, 0.0, 0.0, 0.0, 0.0, 0.002626, 0.0, 0.0, 0.0, 0.0, 0.0, 0.0, 0.0, 0.0, 0.0, 0.0, 0.0, 1.0, 0.0, 0.0, 0.7197, 1.0, 1.0, 1.0, 1.0]): _vg.add([_i], _w, 'REPLACE')
_vg = ob_mesh_body.vertex_groups.new(name='Bone_TailA')
for _i, _w in zip([116, 123, 124, 125, 126, 127, 128, 129, 130, 131, 132, 133, 134, 135, 136, 137, 138, 139, 140, 141, 142], [0.001114, 0.06345, 0.4938, 0.06345, 0.1271, 0.1229, 0.9783, 1.0, 0.2089, 0.1645, 0.6017, 0.4989, 0.6273, 0.1229, 0.06345, 0.07388, 1.0, 0.9812, 0.1229, 0.1229, 0.06345]): _vg.add([_i], _w, 'REPLACE')
_vg = ob_mesh_body.vertex_groups.new(name='Bone_TailB')
for _i, _w in zip([123, 124, 125, 126, 127, 128, 129, 130, 131, 132, 133, 134, 135, 136, 137, 138, 139, 140, 141, 142], [0.06807, 0.0, 0.05023, 1.0, 1.0, 0.0, 0.1511, 0.0, 0.0, 0.0, 0.0, 0.0, 0.3143, 0.225, 0.3511, 1.0, 1.0, 0.4916, 0.1229, 0.1785]): _vg.add([_i], _w, 'REPLACE')
_vg = ob_mesh_body.vertex_groups.new(name='Bone_TailC')
for _i, _w in zip([0, 5, 6, 7, 15, 16, 17, 18, 20, 21, 45, 47, 49, 67, 68, 89, 91, 93, 111, 112, 123, 124, 125, 126, 127, 128, 129, 130, 131, 132, 133, 134, 135, 136, 137, 138, 139, 140, 141, 142], [0.0, 0.0, 0.0, 0.0, 0.0, 0.0, 0.0, 0.0, 0.0, 0.0, 0.0, 0.0, 0.0, 0.0, 0.0, 0.0, 0.0, 0.0, 0.0, 0.0, 0.9833, 0.0, 0.9827, 0.2729, 0.4442, 0.0, 0.0, 0.0, 0.0, 0.0, 0.0, 0.0, 0.9516, 0.9473, 1.0, 0.1775, 0.1193, 1.0, 0.9821, 0.9809]): _vg.add([_i], _w, 'REPLACE')
_vg = ob_mesh_body.vertex_groups.new(name='Bone_ShoulderR')
for _i, _w in zip([22, 35, 36, 37, 38, 40, 41, 50, 51, 53, 54, 55, 72, 73, 75, 76], [0.0, 0.0, 0.0, 0.0, 0.0, 0.0, 0.0, 0.0, 0.0, 0.0, 0.0, 0.0, 0.0, 0.0, 0.0, 0.0]): _vg.add([_i], _w, 'REPLACE')
_vg = ob_mesh_body.vertex_groups.new(name='Bone_PelvisR')
for _i, _w in zip([89, 90, 93, 94, 101, 102, 103, 106, 121, 125], [0.0, 0.0, 0.0, 0.0, 0.0, 0.0, 0.0, 0.0, 0.0, 0.0]): _vg.add([_i], _w, 'REPLACE')
_m = ob_mesh_body.modifiers.new('Armature', 'ARMATURE')
_m.object = ob_mesh_antelopea

# ---- collection membership
col_collection_1.objects.link(ob_mesh_antelopea)
col_collection_1.objects.link(ob_mesh_body)

# ---- scene / render settings (as saved in the file)
scene.frame_start = 145; scene.frame_end = 190; scene.frame_set(194)
scene.render.engine = 'BLENDER_EEVEE_NEXT'
scene.render.resolution_percentage = 50
scene.render.dither_intensity = 0.0
scene.cycles.use_denoising = False
scene.cycles.samples = 10
scene.cycles.sampling_pattern = 'TABULATED_SOBOL'
scene.cycles.light_sampling_threshold = 0.0
scene.cycles.use_adaptive_sampling = False
scene.cycles.use_light_tree = False
scene.cycles.blur_glossy = 0.0
scene.cycles.volume_bounces = 1
scene.cycles.pixel_filter_type = 'GAUSSIAN'
scene.cycles.sample_clamp_indirect = 0.0
scene.view_settings.view_transform = 'Standard'
bpy.context.view_layer.update()

# ---- added for rendering (the .blend has no active camera and no usable light): camera, sun
cam_auto = bpy.data.cameras.new('AutoCamera')
cam_auto.lens = 50.0
cam_auto.sensor_width = 36.0
cam_auto.clip_end = 1883.7
ob_auto_camera = bpy.data.objects.new('AutoCamera', cam_auto)
scene.collection.objects.link(ob_auto_camera)
ob_auto_camera.location = (101.912, -132.86, 94.5942)
ob_auto_camera.rotation_euler = (1.09748, -7.21219e-08, 0.694738)
scene.camera = ob_auto_camera
light_auto_sun = bpy.data.lights.new('AutoSun', 'SUN')
light_auto_sun.energy = 3.0
light_auto_sun.angle = 0.0523599
ob_auto_sun = bpy.data.objects.new('AutoSun', light_auto_sun)
scene.collection.objects.link(ob_auto_sun)
ob_auto_sun.rotation_euler = (0.872665, 0.174533, 0.523599)
bpy.context.view_layer.update()
